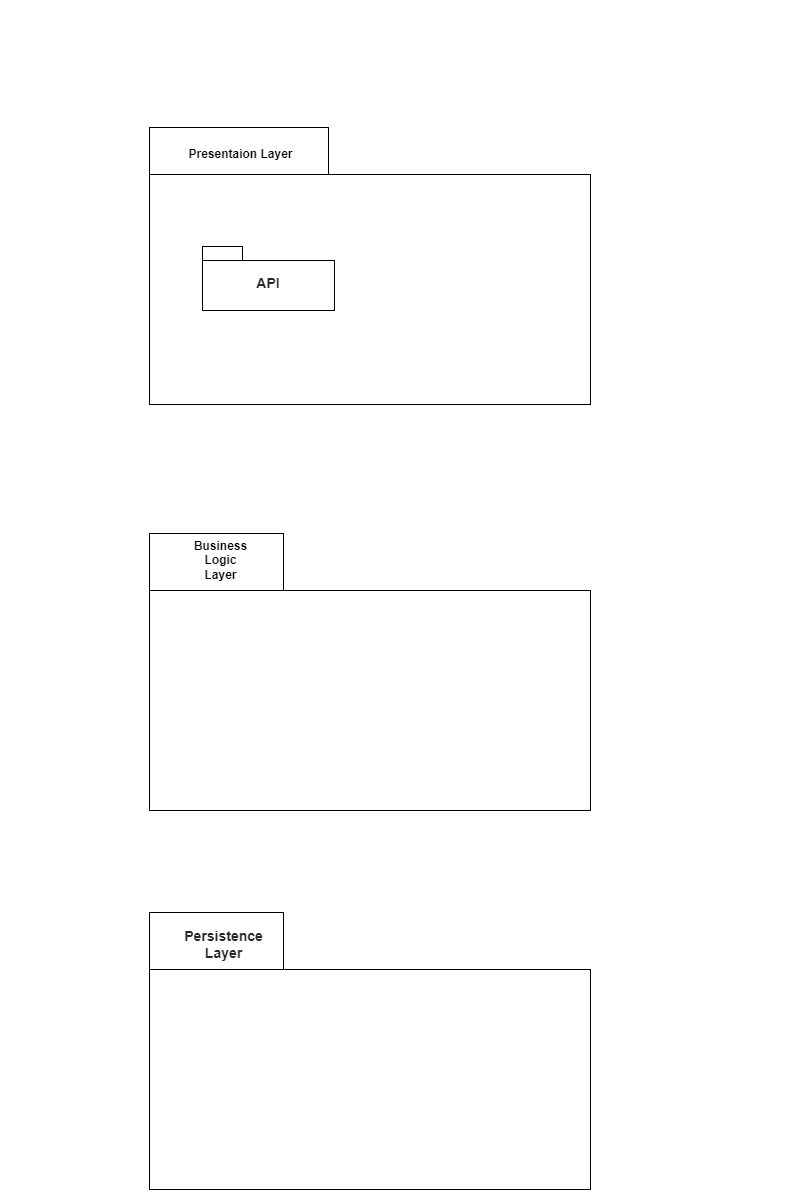

The diagram above was exported from draw.io. Its source (the exported page's mxGraphModel, read from the mxfile embedded in the PNG):
<mxGraphModel dx="2788" dy="2000" grid="0" gridSize="10" guides="1" tooltips="1" connect="1" arrows="1" fold="1" page="0" pageScale="1" pageWidth="827" pageHeight="1169" background="light-dark(#FFFFFF,#F3F3F3)" math="0" shadow="0">
  <root>
    <mxCell id="0" />
    <mxCell id="1" parent="0" />
    <mxCell id="KLDpHAjJTLg0kRF01b1Z-4" parent="1" style="shape=folder;fontStyle=1;spacingTop=10;tabWidth=179;tabHeight=47;tabPosition=left;html=1;whiteSpace=wrap;fontColor=light-dark(#000000,#000000);gradientColor=default;strokeColor=light-dark(#000000,#000000);fillColor=none;" value="" vertex="1">
      <mxGeometry height="277" width="441" x="549" y="-673" as="geometry" />
    </mxCell>
    <mxCell id="KLDpHAjJTLg0kRF01b1Z-5" parent="1" style="text;align=center;fontStyle=1;verticalAlign=middle;spacingLeft=3;spacingRight=3;rotatable=0;points=[[0,0.5],[1,0.5]];portConstraint=eastwest;html=1;fontColor=light-dark(#000000,#000000);" value="&lt;span style=&quot;text-wrap-mode: wrap;&quot;&gt;Presentaion&amp;nbsp;&lt;/span&gt;&lt;span style=&quot;text-wrap-mode: wrap; background-color: transparent;&quot;&gt;Layer&lt;/span&gt;" vertex="1">
      <mxGeometry height="34" width="133" x="573" y="-663" as="geometry" />
    </mxCell>
    <mxCell id="KLDpHAjJTLg0kRF01b1Z-6" parent="1" style="shape=folder;fontStyle=1;spacingTop=10;tabWidth=40;tabHeight=14;tabPosition=left;html=1;whiteSpace=wrap;fillColor=none;fontColor=light-dark(#000000,#050505);strokeColor=light-dark(#000000,#000000);" value="&lt;strong style=&quot;box-sizing: border-box; font-weight: bold; font-family: aktiv-grotesk, sans-serif; font-size: 14px; text-align: start;&quot;&gt;&lt;font style=&quot;color: light-dark(rgb(41, 39, 40), rgb(0, 0, 0));&quot;&gt;API&lt;/font&gt;&lt;/strong&gt;" vertex="1">
      <mxGeometry height="64" width="132" x="602" y="-554" as="geometry" />
    </mxCell>
    <mxCell id="KLDpHAjJTLg0kRF01b1Z-7" parent="1" style="shape=folder;fontStyle=1;spacingTop=10;tabWidth=134;tabHeight=57;tabPosition=left;html=1;whiteSpace=wrap;fontColor=light-dark(#000000,#000000);gradientColor=default;strokeColor=light-dark(#000000,#000000);fillColor=none;" value="" vertex="1">
      <mxGeometry height="277" width="441" x="549" y="-267" as="geometry" />
    </mxCell>
    <mxCell id="KLDpHAjJTLg0kRF01b1Z-9" parent="1" style="text;align=center;fontStyle=1;verticalAlign=middle;spacingLeft=3;spacingRight=3;rotatable=0;points=[[0,0.5],[1,0.5]];portConstraint=eastwest;html=1;fontColor=light-dark(#000000,#000000);" value="&lt;span style=&quot;text-wrap-mode: wrap;&quot;&gt;Business Logic Layer&lt;/span&gt;" vertex="1">
      <mxGeometry height="27" width="67" x="586" y="-254" as="geometry" />
    </mxCell>
    <mxCell id="KLDpHAjJTLg0kRF01b1Z-12" parent="1" style="shape=folder;fontStyle=1;spacingTop=10;tabWidth=134;tabHeight=57;tabPosition=left;html=1;whiteSpace=wrap;fontColor=light-dark(#000000,#000000);gradientColor=default;strokeColor=light-dark(#000000,#000000);fillColor=none;" value="" vertex="1">
      <mxGeometry height="277" width="441" x="549" y="112" as="geometry" />
    </mxCell>
    <mxCell id="KLDpHAjJTLg0kRF01b1Z-13" parent="1" style="text;align=center;fontStyle=1;verticalAlign=middle;spacingLeft=3;spacingRight=3;rotatable=0;points=[[0,0.5],[1,0.5]];portConstraint=eastwest;html=1;fontColor=light-dark(#000000,#000000);" value="&lt;strong style=&quot;box-sizing: border-box; font-weight: bold; font-family: aktiv-grotesk, sans-serif; font-size: 14px; text-align: start; text-wrap-mode: wrap;&quot;&gt;&lt;font style=&quot;color: light-dark(rgb(41, 39, 40), rgb(0, 0, 0));&quot;&gt;Persistence Layer&lt;/font&gt;&lt;/strong&gt;" vertex="1">
      <mxGeometry height="27" width="67" x="589" y="130" as="geometry" />
    </mxCell>
  </root>
</mxGraphModel>